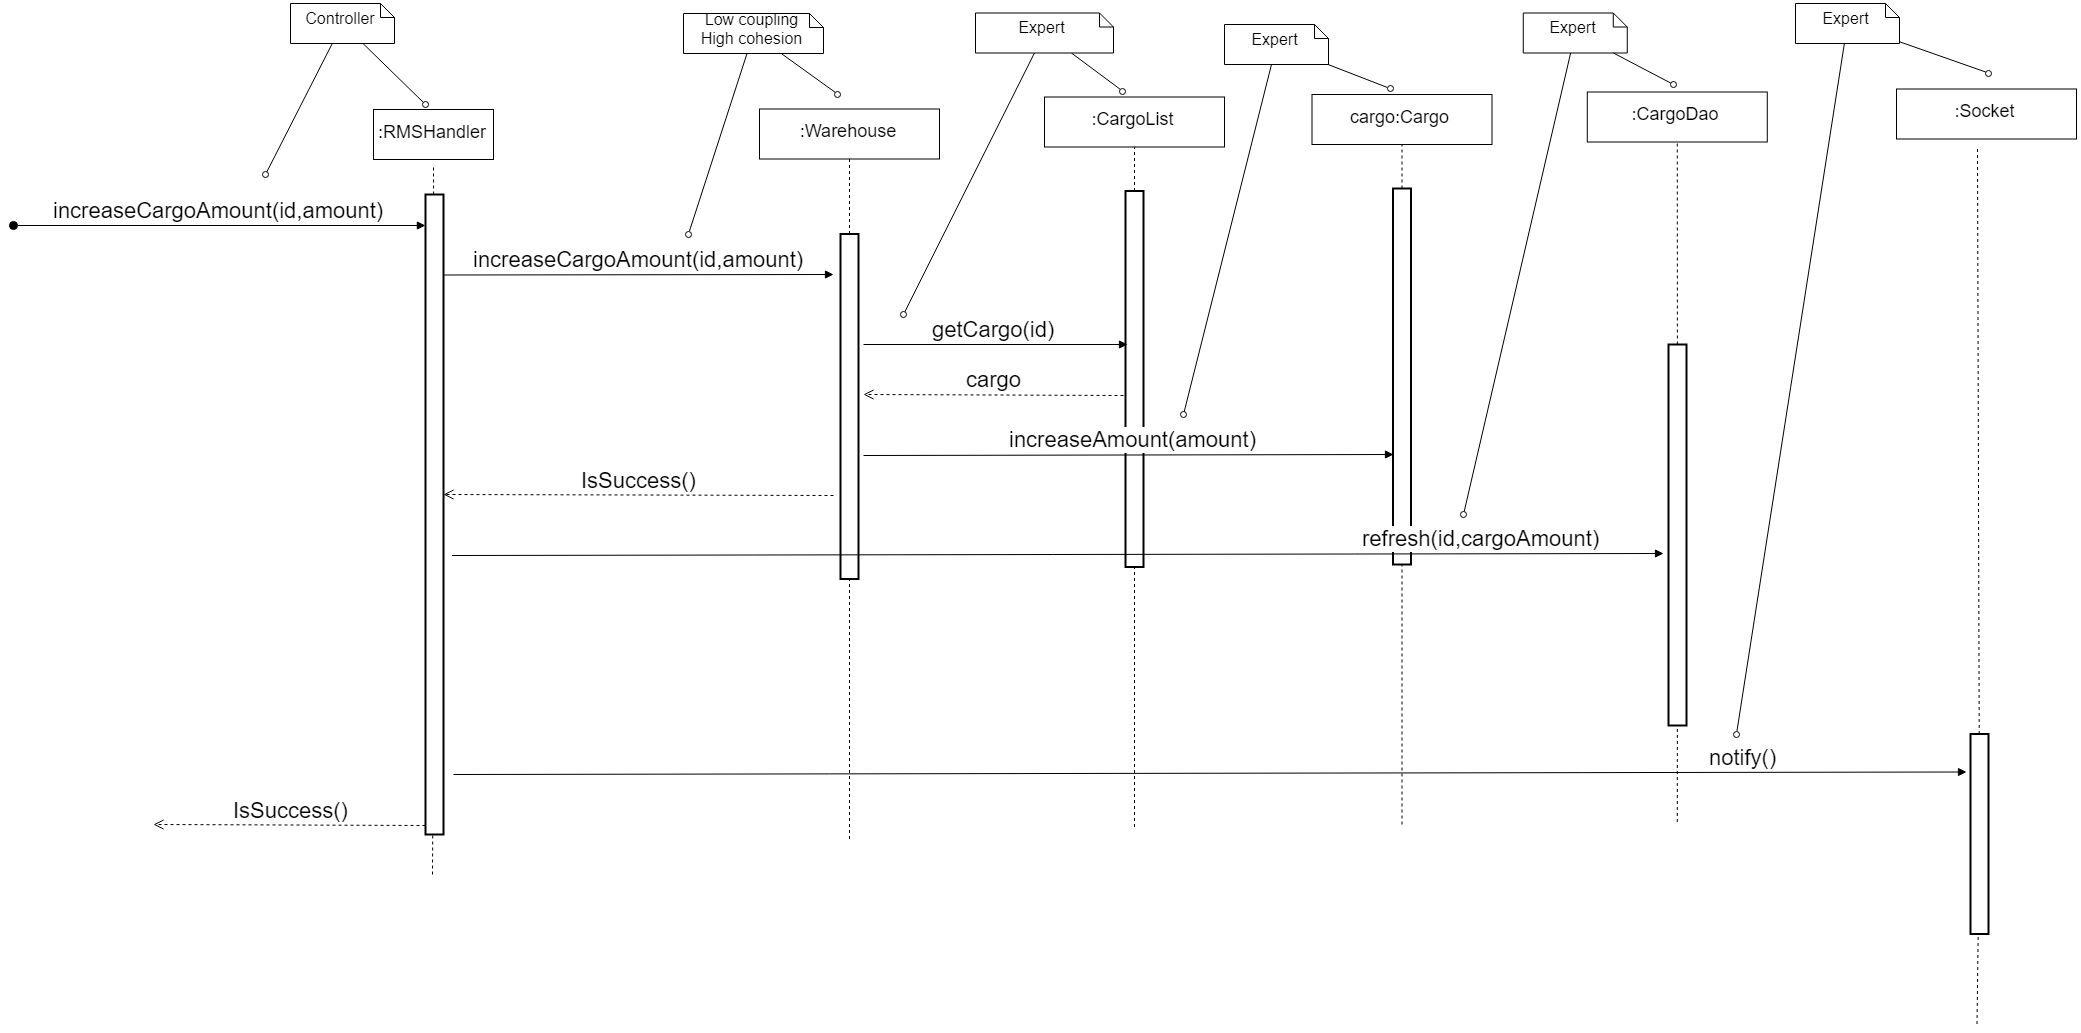

The diagram above was exported from draw.io. Its source (the exported page's mxGraphModel, read from the mxfile embedded in the PNG):
<mxGraphModel dx="4867" dy="2649" grid="1" gridSize="10" guides="1" tooltips="1" connect="1" arrows="1" fold="1" page="1" pageScale="1" pageWidth="827" pageHeight="1169" math="0" shadow="0">
  <root>
    <mxCell id="fJrYOU5hCMs68fOjflgz-0" />
    <mxCell id="fJrYOU5hCMs68fOjflgz-1" parent="fJrYOU5hCMs68fOjflgz-0" />
    <mxCell id="fJrYOU5hCMs68fOjflgz-2" value="" style="endArrow=none;dashed=1;html=1;fontSize=18;" parent="fJrYOU5hCMs68fOjflgz-1" source="fJrYOU5hCMs68fOjflgz-4" edge="1">
      <mxGeometry width="50" height="50" relative="1" as="geometry">
        <mxPoint x="360" y="700" as="sourcePoint" />
        <mxPoint x="360" y="140" as="targetPoint" />
      </mxGeometry>
    </mxCell>
    <mxCell id="fJrYOU5hCMs68fOjflgz-3" value=":RMSHandler" style="rounded=0;whiteSpace=wrap;html=1;fontSize=18;" parent="fJrYOU5hCMs68fOjflgz-1" vertex="1">
      <mxGeometry x="300" y="85" width="120" height="50" as="geometry" />
    </mxCell>
    <mxCell id="fJrYOU5hCMs68fOjflgz-4" value="" style="rounded=0;whiteSpace=wrap;html=1;strokeWidth=2;" parent="fJrYOU5hCMs68fOjflgz-1" vertex="1">
      <mxGeometry x="352" y="170" width="18" height="640" as="geometry" />
    </mxCell>
    <mxCell id="fJrYOU5hCMs68fOjflgz-5" value="" style="endArrow=none;dashed=1;html=1;fontSize=18;" parent="fJrYOU5hCMs68fOjflgz-1" target="fJrYOU5hCMs68fOjflgz-4" edge="1">
      <mxGeometry width="50" height="50" relative="1" as="geometry">
        <mxPoint x="359" y="850" as="sourcePoint" />
        <mxPoint x="360" y="140.00000000000006" as="targetPoint" />
      </mxGeometry>
    </mxCell>
    <mxCell id="fJrYOU5hCMs68fOjflgz-6" value=":Warehouse&lt;br&gt;" style="rounded=0;whiteSpace=wrap;html=1;fontSize=18;" parent="fJrYOU5hCMs68fOjflgz-1" vertex="1">
      <mxGeometry x="686" y="84.5" width="180" height="50" as="geometry" />
    </mxCell>
    <mxCell id="fJrYOU5hCMs68fOjflgz-7" value="" style="endArrow=none;dashed=1;html=1;fontSize=18;" parent="fJrYOU5hCMs68fOjflgz-1" source="fJrYOU5hCMs68fOjflgz-8" edge="1">
      <mxGeometry width="50" height="50" relative="1" as="geometry">
        <mxPoint x="776" y="694.5" as="sourcePoint" />
        <mxPoint x="776" y="134.5" as="targetPoint" />
      </mxGeometry>
    </mxCell>
    <mxCell id="fJrYOU5hCMs68fOjflgz-8" value="" style="rounded=0;whiteSpace=wrap;html=1;strokeWidth=2;" parent="fJrYOU5hCMs68fOjflgz-1" vertex="1">
      <mxGeometry x="767" y="209.5" width="18" height="345" as="geometry" />
    </mxCell>
    <mxCell id="fJrYOU5hCMs68fOjflgz-9" value="" style="endArrow=none;dashed=1;html=1;fontSize=18;" parent="fJrYOU5hCMs68fOjflgz-1" target="fJrYOU5hCMs68fOjflgz-8" edge="1">
      <mxGeometry width="50" height="50" relative="1" as="geometry">
        <mxPoint x="776" y="814.5" as="sourcePoint" />
        <mxPoint x="775.8418803418804" y="254.5" as="targetPoint" />
      </mxGeometry>
    </mxCell>
    <mxCell id="fJrYOU5hCMs68fOjflgz-10" value="Controller" style="shape=note;whiteSpace=wrap;html=1;size=14;verticalAlign=middle;align=center;spacingTop=-6;fontSize=16;" parent="fJrYOU5hCMs68fOjflgz-1" vertex="1">
      <mxGeometry x="217" y="-21" width="104" height="40" as="geometry" />
    </mxCell>
    <mxCell id="fJrYOU5hCMs68fOjflgz-11" value="" style="endArrow=none;html=1;fontSize=16;endFill=0;startArrow=oval;startFill=0;" parent="fJrYOU5hCMs68fOjflgz-1" target="fJrYOU5hCMs68fOjflgz-10" edge="1">
      <mxGeometry width="50" height="50" relative="1" as="geometry">
        <mxPoint x="192" y="150" as="sourcePoint" />
        <mxPoint x="242" y="30" as="targetPoint" />
      </mxGeometry>
    </mxCell>
    <mxCell id="fJrYOU5hCMs68fOjflgz-12" value="" style="endArrow=none;html=1;fontSize=16;endFill=0;startArrow=oval;startFill=0;" parent="fJrYOU5hCMs68fOjflgz-1" target="fJrYOU5hCMs68fOjflgz-10" edge="1">
      <mxGeometry width="50" height="50" relative="1" as="geometry">
        <mxPoint x="352" y="80" as="sourcePoint" />
        <mxPoint x="312" y="30" as="targetPoint" />
      </mxGeometry>
    </mxCell>
    <mxCell id="fJrYOU5hCMs68fOjflgz-13" value="Low coupling&lt;br&gt;High cohesion" style="shape=note;whiteSpace=wrap;html=1;size=14;verticalAlign=middle;align=center;spacingTop=-6;fontSize=16;" parent="fJrYOU5hCMs68fOjflgz-1" vertex="1">
      <mxGeometry x="610" y="-11" width="140" height="40" as="geometry" />
    </mxCell>
    <mxCell id="fJrYOU5hCMs68fOjflgz-14" value="" style="endArrow=none;html=1;fontSize=16;endFill=0;startArrow=oval;startFill=0;" parent="fJrYOU5hCMs68fOjflgz-1" target="fJrYOU5hCMs68fOjflgz-13" edge="1">
      <mxGeometry width="50" height="50" relative="1" as="geometry">
        <mxPoint x="615" y="209.5" as="sourcePoint" />
        <mxPoint x="654" y="39.5" as="targetPoint" />
      </mxGeometry>
    </mxCell>
    <mxCell id="fJrYOU5hCMs68fOjflgz-15" value="" style="endArrow=none;html=1;fontSize=16;endFill=0;startArrow=oval;startFill=0;" parent="fJrYOU5hCMs68fOjflgz-1" target="fJrYOU5hCMs68fOjflgz-13" edge="1">
      <mxGeometry width="50" height="50" relative="1" as="geometry">
        <mxPoint x="764" y="69.5" as="sourcePoint" />
        <mxPoint x="694" y="28.499999999999773" as="targetPoint" />
      </mxGeometry>
    </mxCell>
    <mxCell id="fJrYOU5hCMs68fOjflgz-16" value="increaseCargoAmount(id,amount)&lt;br&gt;" style="html=1;verticalAlign=bottom;startArrow=oval;startFill=1;endArrow=block;startSize=8;fontSize=22;" parent="fJrYOU5hCMs68fOjflgz-1" edge="1">
      <mxGeometry width="60" relative="1" as="geometry">
        <mxPoint x="-60" y="201" as="sourcePoint" />
        <mxPoint x="351.9048200334819" y="201" as="targetPoint" />
      </mxGeometry>
    </mxCell>
    <mxCell id="fJrYOU5hCMs68fOjflgz-17" value="IsSuccess()" style="html=1;verticalAlign=bottom;endArrow=open;dashed=1;endSize=8;fontSize=22;" parent="fJrYOU5hCMs68fOjflgz-1" edge="1">
      <mxGeometry relative="1" as="geometry">
        <mxPoint x="352" y="801" as="sourcePoint" />
        <mxPoint x="80" y="800" as="targetPoint" />
      </mxGeometry>
    </mxCell>
    <mxCell id="fJrYOU5hCMs68fOjflgz-18" value=":CargoList&lt;br&gt;" style="rounded=0;whiteSpace=wrap;html=1;fontSize=18;" parent="fJrYOU5hCMs68fOjflgz-1" vertex="1">
      <mxGeometry x="971" y="72.5" width="180" height="50" as="geometry" />
    </mxCell>
    <mxCell id="fJrYOU5hCMs68fOjflgz-19" value="" style="endArrow=none;dashed=1;html=1;fontSize=18;" parent="fJrYOU5hCMs68fOjflgz-1" source="fJrYOU5hCMs68fOjflgz-20" edge="1">
      <mxGeometry width="50" height="50" relative="1" as="geometry">
        <mxPoint x="1061" y="682.5" as="sourcePoint" />
        <mxPoint x="1061" y="122.5" as="targetPoint" />
      </mxGeometry>
    </mxCell>
    <mxCell id="fJrYOU5hCMs68fOjflgz-20" value="" style="rounded=0;whiteSpace=wrap;html=1;strokeWidth=2;" parent="fJrYOU5hCMs68fOjflgz-1" vertex="1">
      <mxGeometry x="1052" y="166.5" width="18" height="376" as="geometry" />
    </mxCell>
    <mxCell id="fJrYOU5hCMs68fOjflgz-21" value="" style="endArrow=none;dashed=1;html=1;fontSize=18;" parent="fJrYOU5hCMs68fOjflgz-1" target="fJrYOU5hCMs68fOjflgz-20" edge="1">
      <mxGeometry width="50" height="50" relative="1" as="geometry">
        <mxPoint x="1061" y="802.5" as="sourcePoint" />
        <mxPoint x="1060.8418803418804" y="242.5" as="targetPoint" />
      </mxGeometry>
    </mxCell>
    <mxCell id="fJrYOU5hCMs68fOjflgz-23" value="" style="endArrow=none;html=1;fontSize=16;endFill=0;startArrow=oval;startFill=0;" parent="fJrYOU5hCMs68fOjflgz-1" target="IDvXDMsZiqfmk7pFERL5-0" edge="1">
      <mxGeometry width="50" height="50" relative="1" as="geometry">
        <mxPoint x="830" y="290" as="sourcePoint" />
        <mxPoint x="956.9079189686931" y="28.499999999999773" as="targetPoint" />
      </mxGeometry>
    </mxCell>
    <mxCell id="fJrYOU5hCMs68fOjflgz-24" value="" style="endArrow=none;html=1;fontSize=16;endFill=0;startArrow=oval;startFill=0;" parent="fJrYOU5hCMs68fOjflgz-1" target="IDvXDMsZiqfmk7pFERL5-0" edge="1">
      <mxGeometry width="50" height="50" relative="1" as="geometry">
        <mxPoint x="1049" y="66.5" as="sourcePoint" />
        <mxPoint x="995.275862068966" y="28.499999999999773" as="targetPoint" />
      </mxGeometry>
    </mxCell>
    <mxCell id="fJrYOU5hCMs68fOjflgz-25" value="cargo" style="html=1;verticalAlign=bottom;endArrow=open;dashed=1;endSize=8;fontSize=22;" parent="fJrYOU5hCMs68fOjflgz-1" edge="1">
      <mxGeometry relative="1" as="geometry">
        <mxPoint x="1050" y="371" as="sourcePoint" />
        <mxPoint x="790" y="370" as="targetPoint" />
        <mxPoint y="-1" as="offset" />
      </mxGeometry>
    </mxCell>
    <mxCell id="fJrYOU5hCMs68fOjflgz-34" value="increaseCargoAmount(id,amount)" style="html=1;verticalAlign=bottom;endArrow=block;fontSize=22;" parent="fJrYOU5hCMs68fOjflgz-1" edge="1">
      <mxGeometry width="80" relative="1" as="geometry">
        <mxPoint x="370" y="250.5" as="sourcePoint" />
        <mxPoint x="760" y="250" as="targetPoint" />
      </mxGeometry>
    </mxCell>
    <mxCell id="fJrYOU5hCMs68fOjflgz-35" value="getCargo(id)" style="html=1;verticalAlign=bottom;endArrow=block;fontSize=22;" parent="fJrYOU5hCMs68fOjflgz-1" edge="1">
      <mxGeometry x="-0.0152" width="80" relative="1" as="geometry">
        <mxPoint x="790" y="320" as="sourcePoint" />
        <mxPoint x="1054" y="320" as="targetPoint" />
        <mxPoint as="offset" />
      </mxGeometry>
    </mxCell>
    <mxCell id="fJrYOU5hCMs68fOjflgz-36" value="cargo:Cargo&lt;br&gt;" style="rounded=0;whiteSpace=wrap;html=1;fontSize=18;" parent="fJrYOU5hCMs68fOjflgz-1" vertex="1">
      <mxGeometry x="1238.5" y="70" width="180" height="50" as="geometry" />
    </mxCell>
    <mxCell id="fJrYOU5hCMs68fOjflgz-37" value="" style="endArrow=none;dashed=1;html=1;fontSize=18;" parent="fJrYOU5hCMs68fOjflgz-1" source="fJrYOU5hCMs68fOjflgz-38" edge="1">
      <mxGeometry width="50" height="50" relative="1" as="geometry">
        <mxPoint x="1328.5" y="680" as="sourcePoint" />
        <mxPoint x="1328.5" y="120" as="targetPoint" />
      </mxGeometry>
    </mxCell>
    <mxCell id="fJrYOU5hCMs68fOjflgz-38" value="" style="rounded=0;whiteSpace=wrap;html=1;strokeWidth=2;" parent="fJrYOU5hCMs68fOjflgz-1" vertex="1">
      <mxGeometry x="1319.5" y="164" width="18" height="376" as="geometry" />
    </mxCell>
    <mxCell id="fJrYOU5hCMs68fOjflgz-39" value="" style="endArrow=none;dashed=1;html=1;fontSize=18;" parent="fJrYOU5hCMs68fOjflgz-1" target="fJrYOU5hCMs68fOjflgz-38" edge="1">
      <mxGeometry width="50" height="50" relative="1" as="geometry">
        <mxPoint x="1328.5" y="800" as="sourcePoint" />
        <mxPoint x="1328.3418803418804" y="240" as="targetPoint" />
      </mxGeometry>
    </mxCell>
    <mxCell id="fJrYOU5hCMs68fOjflgz-40" value="Expert" style="shape=note;whiteSpace=wrap;html=1;size=14;verticalAlign=middle;align=center;spacingTop=-6;fontSize=16;" parent="fJrYOU5hCMs68fOjflgz-1" vertex="1">
      <mxGeometry x="1151" width="104" height="40" as="geometry" />
    </mxCell>
    <mxCell id="fJrYOU5hCMs68fOjflgz-41" value="" style="endArrow=none;html=1;fontSize=16;endFill=0;startArrow=oval;startFill=0;" parent="fJrYOU5hCMs68fOjflgz-1" target="fJrYOU5hCMs68fOjflgz-40" edge="1">
      <mxGeometry width="50" height="50" relative="1" as="geometry">
        <mxPoint x="1110" y="390" as="sourcePoint" />
        <mxPoint x="1206.5" y="25" as="targetPoint" />
      </mxGeometry>
    </mxCell>
    <mxCell id="fJrYOU5hCMs68fOjflgz-42" value="" style="endArrow=none;html=1;fontSize=16;endFill=0;startArrow=oval;startFill=0;" parent="fJrYOU5hCMs68fOjflgz-1" target="fJrYOU5hCMs68fOjflgz-40" edge="1">
      <mxGeometry width="50" height="50" relative="1" as="geometry">
        <mxPoint x="1316.5" y="64" as="sourcePoint" />
        <mxPoint x="1246.5" y="13.999999999999773" as="targetPoint" />
      </mxGeometry>
    </mxCell>
    <mxCell id="IDvXDMsZiqfmk7pFERL5-0" value="Expert&lt;br&gt;" style="shape=note;whiteSpace=wrap;html=1;size=14;verticalAlign=middle;align=center;spacingTop=-6;fontSize=16;" parent="fJrYOU5hCMs68fOjflgz-1" vertex="1">
      <mxGeometry x="902" y="-11.5" width="138" height="40" as="geometry" />
    </mxCell>
    <mxCell id="IDvXDMsZiqfmk7pFERL5-1" value="increaseAmount(amount)" style="html=1;verticalAlign=bottom;endArrow=block;fontSize=22;" parent="fJrYOU5hCMs68fOjflgz-1" edge="1">
      <mxGeometry x="0.0189" width="80" relative="1" as="geometry">
        <mxPoint x="790" y="431" as="sourcePoint" />
        <mxPoint x="1320" y="430" as="targetPoint" />
        <mxPoint as="offset" />
      </mxGeometry>
    </mxCell>
    <mxCell id="tDRDz-qq1yDRTmsI33E0-0" value=":CargoDao&lt;br&gt;" style="rounded=0;whiteSpace=wrap;html=1;fontSize=18;" parent="fJrYOU5hCMs68fOjflgz-1" vertex="1">
      <mxGeometry x="1513.7842658547793" y="67.5" width="180" height="50" as="geometry" />
    </mxCell>
    <mxCell id="tDRDz-qq1yDRTmsI33E0-1" value="" style="endArrow=none;dashed=1;html=1;fontSize=18;" parent="fJrYOU5hCMs68fOjflgz-1" source="tDRDz-qq1yDRTmsI33E0-2" edge="1">
      <mxGeometry width="50" height="50" relative="1" as="geometry">
        <mxPoint x="1603.7842658547793" y="677.5" as="sourcePoint" />
        <mxPoint x="1603.7842658547788" y="117.5" as="targetPoint" />
      </mxGeometry>
    </mxCell>
    <mxCell id="tDRDz-qq1yDRTmsI33E0-2" value="" style="rounded=0;whiteSpace=wrap;html=1;strokeWidth=2;" parent="fJrYOU5hCMs68fOjflgz-1" vertex="1">
      <mxGeometry x="1595" y="320" width="18" height="381" as="geometry" />
    </mxCell>
    <mxCell id="tDRDz-qq1yDRTmsI33E0-3" value="" style="endArrow=none;dashed=1;html=1;fontSize=18;" parent="fJrYOU5hCMs68fOjflgz-1" target="tDRDz-qq1yDRTmsI33E0-2" edge="1">
      <mxGeometry width="50" height="50" relative="1" as="geometry">
        <mxPoint x="1603.7842658547788" y="797.4999999999995" as="sourcePoint" />
        <mxPoint x="1603.6261461966596" y="237.5" as="targetPoint" />
      </mxGeometry>
    </mxCell>
    <mxCell id="tDRDz-qq1yDRTmsI33E0-4" value="Expert" style="shape=note;whiteSpace=wrap;html=1;size=14;verticalAlign=middle;align=center;spacingTop=-6;fontSize=16;" parent="fJrYOU5hCMs68fOjflgz-1" vertex="1">
      <mxGeometry x="1449.7842658547793" y="-11.5" width="104" height="40" as="geometry" />
    </mxCell>
    <mxCell id="tDRDz-qq1yDRTmsI33E0-5" value="" style="endArrow=none;html=1;fontSize=16;endFill=0;startArrow=oval;startFill=0;" parent="fJrYOU5hCMs68fOjflgz-1" target="tDRDz-qq1yDRTmsI33E0-4" edge="1">
      <mxGeometry width="50" height="50" relative="1" as="geometry">
        <mxPoint x="1390" y="490" as="sourcePoint" />
        <mxPoint x="1463.7842658547793" y="-17.5" as="targetPoint" />
      </mxGeometry>
    </mxCell>
    <mxCell id="tDRDz-qq1yDRTmsI33E0-6" value="" style="endArrow=none;html=1;fontSize=16;endFill=0;startArrow=oval;startFill=0;" parent="fJrYOU5hCMs68fOjflgz-1" target="tDRDz-qq1yDRTmsI33E0-4" edge="1">
      <mxGeometry width="50" height="50" relative="1" as="geometry">
        <mxPoint x="1600" y="60" as="sourcePoint" />
        <mxPoint x="1530.5842658547795" y="11.5" as="targetPoint" />
      </mxGeometry>
    </mxCell>
    <mxCell id="tDRDz-qq1yDRTmsI33E0-7" value="&lt;div&gt;&lt;span&gt;refresh&lt;/span&gt;(id,cargoAmount)&lt;/div&gt;" style="html=1;verticalAlign=bottom;endArrow=block;fontSize=22;" parent="fJrYOU5hCMs68fOjflgz-1" edge="1">
      <mxGeometry x="0.7028" width="80" relative="1" as="geometry">
        <mxPoint x="378.49999999999955" y="531" as="sourcePoint" />
        <mxPoint x="1590" y="529" as="targetPoint" />
        <mxPoint as="offset" />
      </mxGeometry>
    </mxCell>
    <mxCell id="lIPrxCulAl5PVI97jm-g-1" value="IsSuccess()" style="html=1;verticalAlign=bottom;endArrow=open;dashed=1;endSize=8;fontSize=22;" parent="fJrYOU5hCMs68fOjflgz-1" edge="1">
      <mxGeometry relative="1" as="geometry">
        <mxPoint x="760" y="471" as="sourcePoint" />
        <mxPoint x="370" y="470" as="targetPoint" />
      </mxGeometry>
    </mxCell>
    <mxCell id="mwj8rk2_fRtb5kXO4BB8-0" value="&lt;span&gt;:Socket&lt;/span&gt;&lt;br&gt;" style="rounded=0;whiteSpace=wrap;html=1;fontSize=18;" vertex="1" parent="fJrYOU5hCMs68fOjflgz-1">
      <mxGeometry x="1823" y="64.5" width="180" height="50" as="geometry" />
    </mxCell>
    <mxCell id="mwj8rk2_fRtb5kXO4BB8-1" value="" style="endArrow=none;dashed=1;html=1;fontSize=18;" edge="1" parent="fJrYOU5hCMs68fOjflgz-1" target="mwj8rk2_fRtb5kXO4BB8-3">
      <mxGeometry width="50" height="50" relative="1" as="geometry">
        <mxPoint x="1903.5" y="999.5000000000005" as="sourcePoint" />
        <mxPoint x="1905" y="122" as="targetPoint" />
      </mxGeometry>
    </mxCell>
    <mxCell id="mwj8rk2_fRtb5kXO4BB8-2" value="" style="endArrow=none;dashed=1;html=1;fontSize=18;" edge="1" parent="fJrYOU5hCMs68fOjflgz-1" source="mwj8rk2_fRtb5kXO4BB8-3">
      <mxGeometry width="50" height="50" relative="1" as="geometry">
        <mxPoint x="1903.7256097560976" y="347" as="sourcePoint" />
        <mxPoint x="1904" y="122.00000000000023" as="targetPoint" />
      </mxGeometry>
    </mxCell>
    <mxCell id="mwj8rk2_fRtb5kXO4BB8-3" value="" style="rounded=0;whiteSpace=wrap;html=1;strokeWidth=2;" vertex="1" parent="fJrYOU5hCMs68fOjflgz-1">
      <mxGeometry x="1897" y="709.5" width="18" height="200" as="geometry" />
    </mxCell>
    <mxCell id="mwj8rk2_fRtb5kXO4BB8-4" value="notify()" style="html=1;verticalAlign=bottom;endArrow=block;strokeWidth=1;arcSize=20;fontSize=22;horizontal=1;" edge="1" parent="fJrYOU5hCMs68fOjflgz-1">
      <mxGeometry x="0.7052" width="80" relative="1" as="geometry">
        <mxPoint x="380" y="750" as="sourcePoint" />
        <mxPoint x="1893" y="747.5" as="targetPoint" />
        <mxPoint as="offset" />
      </mxGeometry>
    </mxCell>
    <mxCell id="mwj8rk2_fRtb5kXO4BB8-5" value="Expert" style="shape=note;whiteSpace=wrap;html=1;size=14;verticalAlign=middle;align=center;spacingTop=-6;fontSize=16;" vertex="1" parent="fJrYOU5hCMs68fOjflgz-1">
      <mxGeometry x="1722" y="-21" width="104" height="40" as="geometry" />
    </mxCell>
    <mxCell id="mwj8rk2_fRtb5kXO4BB8-6" value="" style="endArrow=none;html=1;fontSize=16;endFill=0;startArrow=oval;startFill=0;" edge="1" parent="fJrYOU5hCMs68fOjflgz-1" target="mwj8rk2_fRtb5kXO4BB8-5">
      <mxGeometry width="50" height="50" relative="1" as="geometry">
        <mxPoint x="1915" y="48.5" as="sourcePoint" />
        <mxPoint x="1874.5" y="-1.5" as="targetPoint" />
      </mxGeometry>
    </mxCell>
    <mxCell id="mwj8rk2_fRtb5kXO4BB8-7" value="" style="endArrow=none;html=1;fontSize=16;endFill=0;startArrow=oval;startFill=0;" edge="1" parent="fJrYOU5hCMs68fOjflgz-1" target="mwj8rk2_fRtb5kXO4BB8-5">
      <mxGeometry width="50" height="50" relative="1" as="geometry">
        <mxPoint x="1663" y="709.5" as="sourcePoint" />
        <mxPoint x="1762" y="59.5" as="targetPoint" />
      </mxGeometry>
    </mxCell>
  </root>
</mxGraphModel>